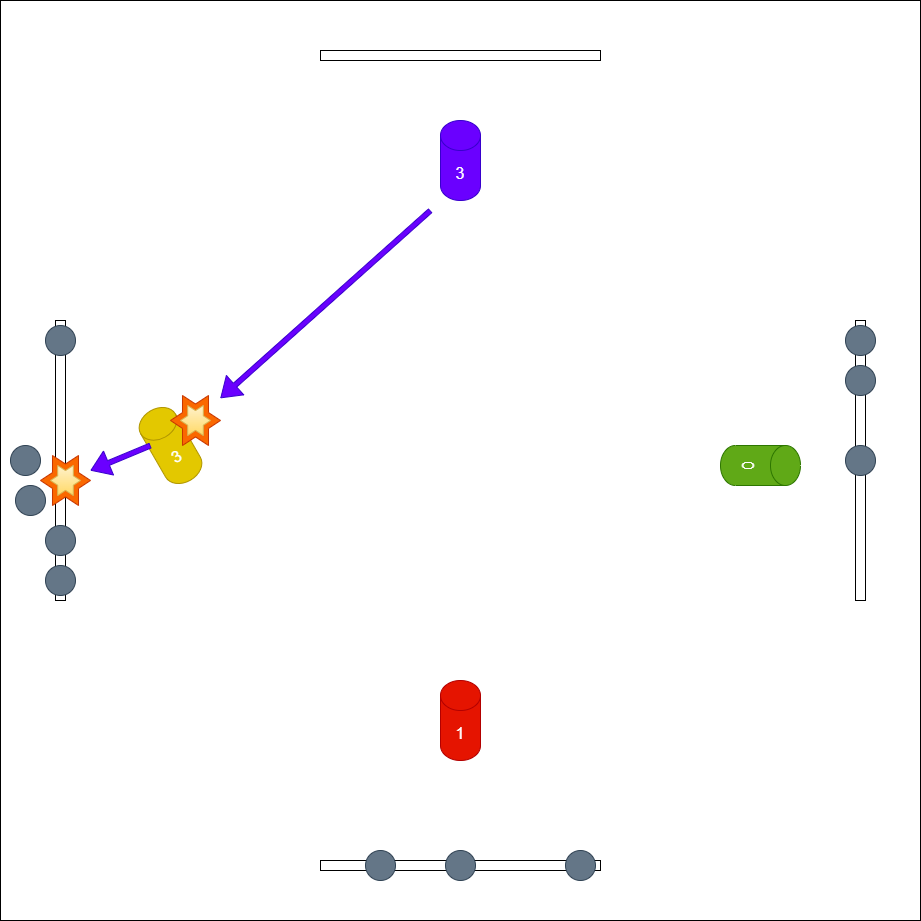

The diagram above was exported from draw.io. Its source (the exported page's mxGraphModel, read from the mxfile embedded in the PNG):
<mxGraphModel dx="1613" dy="562" grid="1" gridSize="10" guides="1" tooltips="1" connect="1" arrows="1" fold="1" page="1" pageScale="1" pageWidth="827" pageHeight="1169" math="0" shadow="0">
  <root>
    <mxCell id="QxYkUtegx8C-wwmrbsQI-0" />
    <mxCell id="QxYkUtegx8C-wwmrbsQI-1" parent="QxYkUtegx8C-wwmrbsQI-0" />
    <mxCell id="QxYkUtegx8C-wwmrbsQI-2" value="" style="rounded=0;whiteSpace=wrap;html=1;align=left;verticalAlign=top;fontSize=30;" vertex="1" parent="QxYkUtegx8C-wwmrbsQI-1">
      <mxGeometry x="-80" width="920" height="920" as="geometry" />
    </mxCell>
    <mxCell id="QxYkUtegx8C-wwmrbsQI-3" value="" style="rounded=0;whiteSpace=wrap;html=1;" vertex="1" parent="QxYkUtegx8C-wwmrbsQI-1">
      <mxGeometry x="240" y="860" width="280" height="10" as="geometry" />
    </mxCell>
    <mxCell id="QxYkUtegx8C-wwmrbsQI-4" value="1" style="shape=cylinder3;whiteSpace=wrap;html=1;boundedLbl=1;backgroundOutline=1;size=15;fillColor=#e51400;strokeColor=#B20000;fontColor=#ffffff;fontSize=16;" vertex="1" parent="QxYkUtegx8C-wwmrbsQI-1">
      <mxGeometry x="360" y="680" width="40" height="80" as="geometry" />
    </mxCell>
    <mxCell id="QxYkUtegx8C-wwmrbsQI-7" value="" style="ellipse;whiteSpace=wrap;html=1;aspect=fixed;fillColor=#647687;fontColor=#ffffff;strokeColor=#314354;" vertex="1" parent="QxYkUtegx8C-wwmrbsQI-1">
      <mxGeometry x="365" y="850" width="30" height="30" as="geometry" />
    </mxCell>
    <mxCell id="QxYkUtegx8C-wwmrbsQI-9" value="" style="ellipse;whiteSpace=wrap;html=1;aspect=fixed;fillColor=#647687;fontColor=#ffffff;strokeColor=#314354;" vertex="1" parent="QxYkUtegx8C-wwmrbsQI-1">
      <mxGeometry x="485" y="850" width="30" height="30" as="geometry" />
    </mxCell>
    <mxCell id="QxYkUtegx8C-wwmrbsQI-10" value="" style="rounded=0;whiteSpace=wrap;html=1;" vertex="1" parent="QxYkUtegx8C-wwmrbsQI-1">
      <mxGeometry x="240" y="50" width="280" height="10" as="geometry" />
    </mxCell>
    <mxCell id="QxYkUtegx8C-wwmrbsQI-11" value="3" style="shape=cylinder3;whiteSpace=wrap;html=1;boundedLbl=1;backgroundOutline=1;size=15;fillColor=#6a00ff;strokeColor=#3700CC;fontColor=#ffffff;fontSize=16;" vertex="1" parent="QxYkUtegx8C-wwmrbsQI-1">
      <mxGeometry x="360" y="120" width="40" height="80" as="geometry" />
    </mxCell>
    <mxCell id="QxYkUtegx8C-wwmrbsQI-16" value="" style="rounded=0;whiteSpace=wrap;html=1;rotation=90;" vertex="1" parent="QxYkUtegx8C-wwmrbsQI-1">
      <mxGeometry x="640" y="455" width="280" height="10" as="geometry" />
    </mxCell>
    <mxCell id="QxYkUtegx8C-wwmrbsQI-17" value="0" style="shape=cylinder3;whiteSpace=wrap;html=1;boundedLbl=1;backgroundOutline=1;size=15;fillColor=#60a917;strokeColor=#2D7600;fontColor=#ffffff;fontSize=16;rotation=90;" vertex="1" parent="QxYkUtegx8C-wwmrbsQI-1">
      <mxGeometry x="660" y="425" width="40" height="80" as="geometry" />
    </mxCell>
    <mxCell id="QxYkUtegx8C-wwmrbsQI-19" value="" style="ellipse;whiteSpace=wrap;html=1;aspect=fixed;fillColor=#647687;fontColor=#ffffff;strokeColor=#314354;" vertex="1" parent="QxYkUtegx8C-wwmrbsQI-1">
      <mxGeometry x="765" y="445" width="30" height="30" as="geometry" />
    </mxCell>
    <mxCell id="QxYkUtegx8C-wwmrbsQI-21" value="" style="ellipse;whiteSpace=wrap;html=1;aspect=fixed;fillColor=#647687;fontColor=#ffffff;strokeColor=#314354;" vertex="1" parent="QxYkUtegx8C-wwmrbsQI-1">
      <mxGeometry x="765" y="365" width="30" height="30" as="geometry" />
    </mxCell>
    <mxCell id="QxYkUtegx8C-wwmrbsQI-24" value="" style="ellipse;whiteSpace=wrap;html=1;aspect=fixed;fillColor=#647687;fontColor=#ffffff;strokeColor=#314354;" vertex="1" parent="QxYkUtegx8C-wwmrbsQI-1">
      <mxGeometry x="765" y="325" width="30" height="30" as="geometry" />
    </mxCell>
    <mxCell id="QxYkUtegx8C-wwmrbsQI-25" value="" style="rounded=0;whiteSpace=wrap;html=1;rotation=90;" vertex="1" parent="QxYkUtegx8C-wwmrbsQI-1">
      <mxGeometry x="-160" y="455" width="280" height="10" as="geometry" />
    </mxCell>
    <mxCell id="QxYkUtegx8C-wwmrbsQI-26" value="3" style="shape=cylinder3;whiteSpace=wrap;html=1;boundedLbl=1;backgroundOutline=1;size=15;fillColor=#e3c800;strokeColor=#B09500;fontColor=light-dark(#ffffff, #ededed);fontSize=16;rotation=-30;" vertex="1" parent="QxYkUtegx8C-wwmrbsQI-1">
      <mxGeometry x="70" y="405" width="40" height="80" as="geometry" />
    </mxCell>
    <mxCell id="QxYkUtegx8C-wwmrbsQI-27" value="" style="ellipse;whiteSpace=wrap;html=1;aspect=fixed;fillColor=#647687;fontColor=#ffffff;strokeColor=#314354;" vertex="1" parent="QxYkUtegx8C-wwmrbsQI-1">
      <mxGeometry x="-65" y="485" width="30" height="30" as="geometry" />
    </mxCell>
    <mxCell id="QxYkUtegx8C-wwmrbsQI-28" value="" style="ellipse;whiteSpace=wrap;html=1;aspect=fixed;fillColor=#647687;fontColor=#ffffff;strokeColor=#314354;" vertex="1" parent="QxYkUtegx8C-wwmrbsQI-1">
      <mxGeometry x="-70" y="445" width="30" height="30" as="geometry" />
    </mxCell>
    <mxCell id="QxYkUtegx8C-wwmrbsQI-29" value="" style="ellipse;whiteSpace=wrap;html=1;aspect=fixed;fillColor=#647687;fontColor=#ffffff;strokeColor=#314354;" vertex="1" parent="QxYkUtegx8C-wwmrbsQI-1">
      <mxGeometry x="-35" y="525" width="30" height="30" as="geometry" />
    </mxCell>
    <mxCell id="QxYkUtegx8C-wwmrbsQI-31" value="" style="ellipse;whiteSpace=wrap;html=1;aspect=fixed;fillColor=#647687;fontColor=#ffffff;strokeColor=#314354;" vertex="1" parent="QxYkUtegx8C-wwmrbsQI-1">
      <mxGeometry x="-35" y="565" width="30" height="30" as="geometry" />
    </mxCell>
    <mxCell id="QxYkUtegx8C-wwmrbsQI-33" value="" style="ellipse;whiteSpace=wrap;html=1;aspect=fixed;fillColor=#647687;fontColor=#ffffff;strokeColor=#314354;" vertex="1" parent="QxYkUtegx8C-wwmrbsQI-1">
      <mxGeometry x="-35" y="325" width="30" height="30" as="geometry" />
    </mxCell>
    <mxCell id="QxYkUtegx8C-wwmrbsQI-34" value="" style="ellipse;whiteSpace=wrap;html=1;aspect=fixed;fillColor=#647687;fontColor=#ffffff;strokeColor=#314354;" vertex="1" parent="QxYkUtegx8C-wwmrbsQI-1">
      <mxGeometry x="285" y="850" width="30" height="30" as="geometry" />
    </mxCell>
    <mxCell id="EGRX0abTaCaWC438JKGR-0" value="" style="shape=flexArrow;endArrow=classic;html=1;rounded=0;width=5;fillColor=#6a00ff;strokeColor=#3700CC;" edge="1" parent="QxYkUtegx8C-wwmrbsQI-1" target="EGRX0abTaCaWC438JKGR-1">
      <mxGeometry width="50" height="50" relative="1" as="geometry">
        <mxPoint x="350" y="210" as="sourcePoint" />
        <mxPoint x="130" y="400" as="targetPoint" />
      </mxGeometry>
    </mxCell>
    <mxCell id="EGRX0abTaCaWC438JKGR-1" value="" style="verticalLabelPosition=bottom;verticalAlign=top;html=1;shape=mxgraph.basic.6_point_star;fillColor=#fa6800;fontColor=#000000;strokeColor=#C73500;" vertex="1" parent="QxYkUtegx8C-wwmrbsQI-1">
      <mxGeometry x="90" y="395" width="50" height="50" as="geometry" />
    </mxCell>
    <mxCell id="EGRX0abTaCaWC438JKGR-2" value="" style="verticalLabelPosition=bottom;verticalAlign=top;html=1;shape=mxgraph.basic.6_point_star;fillColor=#fff2cc;strokeColor=#d6b656;gradientColor=#ffd966;" vertex="1" parent="QxYkUtegx8C-wwmrbsQI-1">
      <mxGeometry x="100" y="405" width="30" height="30" as="geometry" />
    </mxCell>
    <mxCell id="EGRX0abTaCaWC438JKGR-3" value="" style="shape=flexArrow;endArrow=classic;html=1;rounded=0;width=5;fillColor=#6a00ff;strokeColor=#3700CC;" edge="1" parent="QxYkUtegx8C-wwmrbsQI-1">
      <mxGeometry width="50" height="50" relative="1" as="geometry">
        <mxPoint x="70" y="445" as="sourcePoint" />
        <mxPoint x="10" y="470" as="targetPoint" />
      </mxGeometry>
    </mxCell>
    <mxCell id="EGRX0abTaCaWC438JKGR-5" value="" style="verticalLabelPosition=bottom;verticalAlign=top;html=1;shape=mxgraph.basic.6_point_star;fillColor=#fa6800;fontColor=#000000;strokeColor=#C73500;" vertex="1" parent="QxYkUtegx8C-wwmrbsQI-1">
      <mxGeometry x="-40" y="455" width="50" height="50" as="geometry" />
    </mxCell>
    <mxCell id="EGRX0abTaCaWC438JKGR-4" value="" style="verticalLabelPosition=bottom;verticalAlign=top;html=1;shape=mxgraph.basic.6_point_star;fillColor=#fff2cc;strokeColor=#d6b656;gradientColor=#ffd966;" vertex="1" parent="QxYkUtegx8C-wwmrbsQI-1">
      <mxGeometry x="-30" y="465" width="30" height="30" as="geometry" />
    </mxCell>
  </root>
</mxGraphModel>